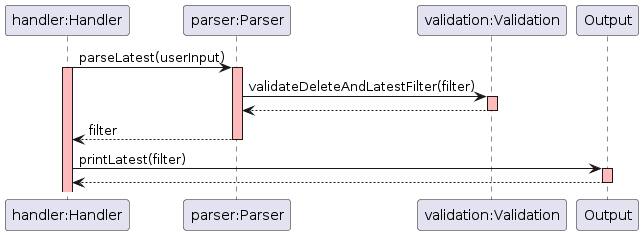

The diagram above was rendered by PlantUML. Its source (embedded in the PNG):
@startuml
skinparam sequenceReferenceBackgroundColor lightblue
participant "handler:Handler" as Handler
participant "parser:Parser" as Parser
participant "validation:Validation" as Validation


Handler -> Parser: parseLatest(userInput)
activate Handler #FFBBBB
activate Parser #FFBBBB


    Parser -> Validation: validateDeleteAndLatestFilter(filter) 
    activate Validation #FFBBBB
    Validation --> Parser: 
    deactivate Validation #FFBBBB
    Parser --> Handler: filter
deactivate Parser
Handler -> Output : printLatest(filter)
activate Output #FFBBBB
Output --> Handler
deactivate Output
@enduml